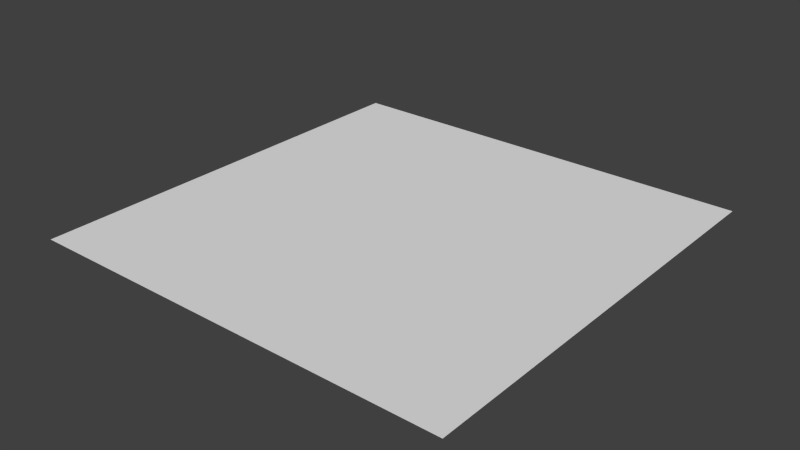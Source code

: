 # Source: wood_wall01.blend  (saved by Blender 2.68.0; exported with 4.5.12 LTS)
import bpy
from mathutils import Matrix  # noqa: F401  (used for matrix-valued properties, if any)

bpy.ops.wm.read_factory_settings(use_empty=True)
scene = bpy.context.scene
scene.name = 'Scene'

# ---- collections
col_collection_1 = bpy.data.collections.new('Collection 1'); scene.collection.children.link(col_collection_1)

# ---- world
world_world = bpy.data.worlds.new('World'); scene.world = world_world
world_world.color = (0.05088, 0.05088, 0.05088)
world_world.use_sun_shadow = False
world_world.sun_shadow_jitter_overblur = 0.0
world_world.cycles.sampling_method = 'MANUAL'
world_world.cycles.sample_map_resolution = 256

# ---- meshes
me_plane = bpy.data.meshes.new('Plane')
me_plane.from_pydata([(1.0, -1.0, 0.0), (-1.0, -1.0, 0.0), (1.0, 1.0, 0.0), (-1.0, 1.0, 0.0), (0.0, -1.0, 0.0), (0.0, 1.0, 0.0), (1.0, 0.0, 0.0), (-1.0, 0.0, 0.0), (0.0, 0.0, 0.0), (-0.5, -1.0, 0.0), (-0.5, 1.0, 0.0), (1.0, 0.5, 0.0), (-1.0, -0.5, 0.0), (0.5, -1.0, 0.0), (0.5, 1.0, 0.0), (1.0, -0.5, 0.0), (-1.0, 0.5, 0.0), (0.0, 0.5, 0.0), (0.0, -0.5, 0.0), (-0.5, 0.0, 0.0), (0.5, 0.0, 0.0), (0.5, 0.5, 0.0), (-0.5, 0.5, 0.0), (-0.5, -0.5, 0.0), (0.5, -0.5, 0.0)], [], [(21, 11, 2, 14), (22, 17, 5, 10), (23, 18, 8, 19), (24, 15, 6, 20), (17, 21, 14, 5), (8, 20, 21, 17), (20, 6, 11, 21), (16, 22, 10, 3), (7, 19, 22, 16), (19, 8, 17, 22), (12, 23, 19, 7), (1, 9, 23, 12), (9, 4, 18, 23), (18, 24, 20, 8), (4, 13, 24, 18), (13, 0, 15, 24)])
_ca = me_plane.color_attributes.new('Col', 'BYTE_COLOR', 'CORNER')
_ca.data.foreach_set('color', [0.3663, 0.1714, 0.004391, 1.0, 0.3663, 0.1714, 0.004391, 1.0, 0.3663, 0.1714, 0.004391, 1.0, 0.3663, 0.1714, 0.004391, 1.0, 0.3663, 0.1714, 0.004391, 1.0, 0.3663, 0.1714, 0.004391, 1.0, 0.3663, 0.1714, 0.004391, 1.0, 0.3663, 0.1714, 0.004391, 1.0, 0.1384, 0.03689, 0.0, 1.0, 0.1384, 0.03689, 0.0, 1.0, 0.1384, 0.03689, 0.0, 1.0, 0.1384, 0.03689, 0.0, 1.0, 0.1384, 0.03689, 0.0, 1.0, 0.1384, 0.03689, 0.0, 1.0, 0.1384, 0.03689, 0.0, 1.0, 0.1384, 0.03689, 0.0, 1.0, 0.1384, 0.03689, 0.0, 1.0, 0.1384, 0.03689, 0.0, 1.0, 0.1384, 0.03689, 0.0, 1.0, 0.1384, 0.03689, 0.0, 1.0, 0.3663, 0.1714, 0.004391, 1.0, 0.3663, 0.1714, 0.004391, 1.0, 0.3663, 0.1714, 0.004391, 1.0, 0.3663, 0.1714, 0.004391, 1.0, 0.1384, 0.03689, 0.0, 1.0, 0.1384, 0.03689, 0.0, 1.0, 0.1384, 0.03689, 0.0, 1.0, 0.1384, 0.03689, 0.0, 1.0, 0.1384, 0.03689, 0.0, 1.0, 0.1384, 0.03689, 0.0, 1.0, 0.1384, 0.03689, 0.0, 1.0, 0.1384, 0.03689, 0.0, 1.0, 0.3663, 0.1714, 0.004391, 1.0, 0.3663, 0.1714, 0.004391, 1.0, 0.3663, 0.1714, 0.004391, 1.0, 0.3663, 0.1714, 0.004391, 1.0, 0.1384, 0.03689, 0.0, 1.0, 0.1384, 0.03689, 0.0, 1.0, 0.1384, 0.03689, 0.0, 1.0, 0.1384, 0.03689, 0.0, 1.0, 0.3663, 0.1714, 0.004391, 1.0, 0.3663, 0.1714, 0.004391, 1.0, 0.3663, 0.1714, 0.004391, 1.0, 0.3663, 0.1714, 0.004391, 1.0, 0.1384, 0.03689, 0.0, 1.0, 0.1384, 0.03689, 0.0, 1.0, 0.1384, 0.03689, 0.0, 1.0, 0.1384, 0.03689, 0.0, 1.0, 0.3663, 0.1714, 0.004391, 1.0, 0.3663, 0.1714, 0.004391, 1.0, 0.3663, 0.1714, 0.004391, 1.0, 0.3663, 0.1714, 0.004391, 1.0, 0.3663, 0.1714, 0.004391, 1.0, 0.3663, 0.1714, 0.004391, 1.0, 0.3663, 0.1714, 0.004391, 1.0, 0.3663, 0.1714, 0.004391, 1.0, 0.1384, 0.03689, 0.0, 1.0, 0.1384, 0.03689, 0.0, 1.0, 0.1384, 0.03689, 0.0, 1.0, 0.1384, 0.03689, 0.0, 1.0, 0.3663, 0.1714, 0.004391, 1.0, 0.3663, 0.1714, 0.004391, 1.0, 0.3663, 0.1714, 0.004391, 1.0, 0.3663, 0.1714, 0.004391, 1.0])
me_plane.use_remesh_preserve_volume = False
me_plane.use_remesh_preserve_attributes = False
me_plane.use_mirror_vertex_groups = False
me_plane.use_paint_bone_selection = False
me_plane.use_paint_mask = True
me_plane.update()

# ---- objects
ob_plane = bpy.data.objects.new('Plane', me_plane)

# ---- transforms, parenting, visibility, modifiers, constraints
ob_plane.location = (0.0, 0.0, 0.0)
ob_plane.lineart.crease_threshold = 0.0

# ---- collection membership
col_collection_1.objects.link(ob_plane)

# ---- scene / render settings (as saved in the file)
scene.frame_start = 1; scene.frame_end = 250; scene.frame_set(1)
scene.render.engine = 'BLENDER_EEVEE_NEXT'
scene.render.image_settings.color_mode = 'RGB'
scene.render.image_settings.compression = 90
scene.render.resolution_percentage = 50
scene.render.dither_intensity = 0.0
scene.cycles.use_denoising = False
scene.cycles.samples = 10
scene.cycles.sampling_pattern = 'TABULATED_SOBOL'
scene.cycles.light_sampling_threshold = 0.0
scene.cycles.use_adaptive_sampling = False
scene.cycles.use_light_tree = False
scene.cycles.blur_glossy = 0.0
scene.cycles.volume_bounces = 1
scene.cycles.pixel_filter_type = 'GAUSSIAN'
scene.cycles.sample_clamp_indirect = 0.0
scene.view_settings.view_transform = 'Standard'
bpy.context.view_layer.update()

# ---- added for rendering (the .blend has no active camera and no usable light): camera, sun
cam_auto = bpy.data.cameras.new('AutoCamera')
cam_auto.lens = 50.0
cam_auto.sensor_width = 36.0
cam_auto.clip_end = 1000.0
ob_auto_camera = bpy.data.objects.new('AutoCamera', cam_auto)
scene.collection.objects.link(ob_auto_camera)
ob_auto_camera.location = (2.61693, -3.14032, 2.09354)
ob_auto_camera.rotation_euler = (1.09748, -7.21219e-08, 0.694738)
scene.camera = ob_auto_camera
light_auto_sun = bpy.data.lights.new('AutoSun', 'SUN')
light_auto_sun.energy = 3.0
light_auto_sun.angle = 0.0523599
ob_auto_sun = bpy.data.objects.new('AutoSun', light_auto_sun)
scene.collection.objects.link(ob_auto_sun)
ob_auto_sun.rotation_euler = (0.872665, 0.174533, 0.523599)
bpy.context.view_layer.update()
